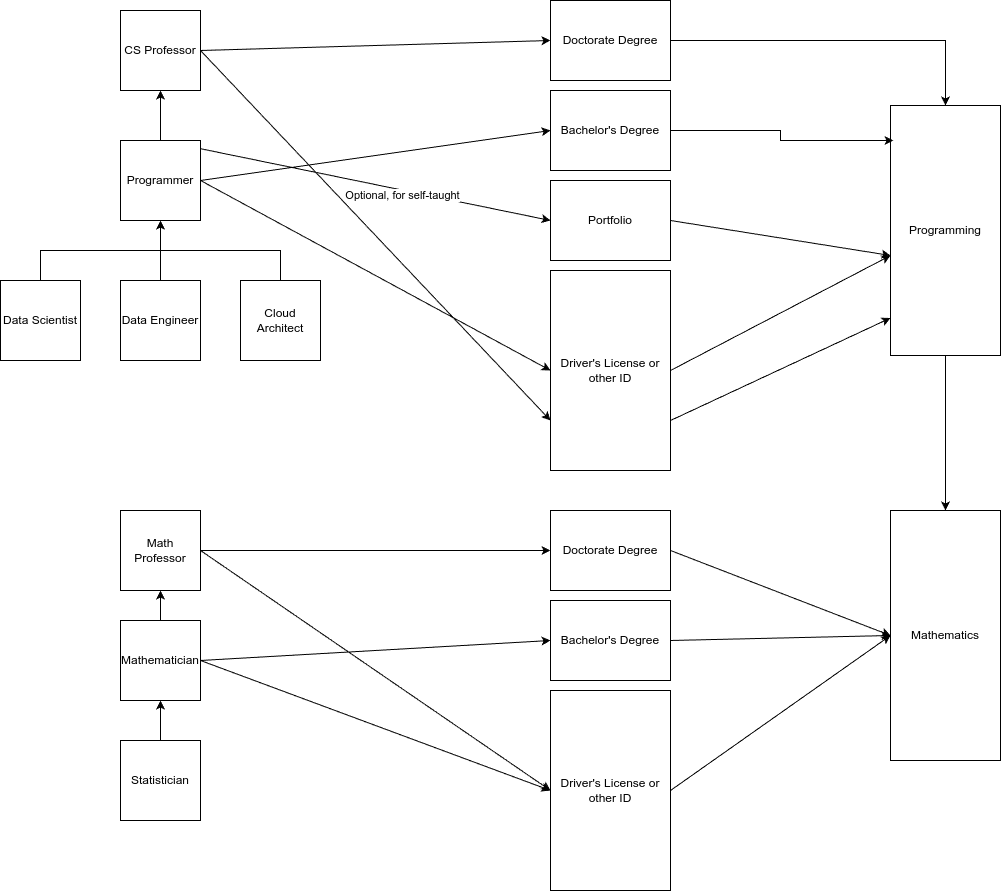

The diagram above was exported from draw.io. Its source (the exported page's mxGraphModel, read from the mxfile embedded in the PNG):
<mxGraphModel dx="1215" dy="1426" grid="1" gridSize="10" guides="1" tooltips="1" connect="1" arrows="1" fold="1" page="1" pageScale="1" pageWidth="1100" pageHeight="850" math="0" shadow="0">
  <root>
    <mxCell id="0" />
    <mxCell id="1" parent="0" />
    <mxCell id="aocR1VVrdAfz1J4lHtZ3-16" style="rounded=0;orthogonalLoop=1;jettySize=auto;html=1;exitX=1;exitY=0.5;exitDx=0;exitDy=0;entryX=0;entryY=0.5;entryDx=0;entryDy=0;" edge="1" parent="1" source="aocR1VVrdAfz1J4lHtZ3-2" target="aocR1VVrdAfz1J4lHtZ3-12">
      <mxGeometry relative="1" as="geometry" />
    </mxCell>
    <mxCell id="aocR1VVrdAfz1J4lHtZ3-21" style="rounded=0;orthogonalLoop=1;jettySize=auto;html=1;exitX=1;exitY=0.5;exitDx=0;exitDy=0;entryX=0;entryY=0.5;entryDx=0;entryDy=0;" edge="1" parent="1" source="aocR1VVrdAfz1J4lHtZ3-2" target="aocR1VVrdAfz1J4lHtZ3-13">
      <mxGeometry relative="1" as="geometry" />
    </mxCell>
    <mxCell id="aocR1VVrdAfz1J4lHtZ3-25" style="rounded=0;orthogonalLoop=1;jettySize=auto;html=1;exitX=0.5;exitY=0;exitDx=0;exitDy=0;entryX=0;entryY=0.5;entryDx=0;entryDy=0;" edge="1" parent="1" source="aocR1VVrdAfz1J4lHtZ3-2" target="aocR1VVrdAfz1J4lHtZ3-24">
      <mxGeometry relative="1" as="geometry" />
    </mxCell>
    <mxCell id="aocR1VVrdAfz1J4lHtZ3-27" value="Optional, for self-taught" style="edgeLabel;html=1;align=center;verticalAlign=middle;resizable=0;points=[];" vertex="1" connectable="0" parent="aocR1VVrdAfz1J4lHtZ3-25">
      <mxGeometry x="-0.0327" y="6" relative="1" as="geometry">
        <mxPoint x="51" y="22" as="offset" />
      </mxGeometry>
    </mxCell>
    <mxCell id="aocR1VVrdAfz1J4lHtZ3-37" style="edgeStyle=orthogonalEdgeStyle;rounded=0;orthogonalLoop=1;jettySize=auto;html=1;exitX=0.5;exitY=0;exitDx=0;exitDy=0;entryX=0.5;entryY=1;entryDx=0;entryDy=0;" edge="1" parent="1" source="aocR1VVrdAfz1J4lHtZ3-2" target="aocR1VVrdAfz1J4lHtZ3-3">
      <mxGeometry relative="1" as="geometry" />
    </mxCell>
    <mxCell id="aocR1VVrdAfz1J4lHtZ3-2" value="Programmer" style="whiteSpace=wrap;html=1;aspect=fixed;" vertex="1" parent="1">
      <mxGeometry x="200" y="140" width="80" height="80" as="geometry" />
    </mxCell>
    <mxCell id="aocR1VVrdAfz1J4lHtZ3-18" style="rounded=0;orthogonalLoop=1;jettySize=auto;html=1;exitX=1;exitY=0.5;exitDx=0;exitDy=0;entryX=0;entryY=0.75;entryDx=0;entryDy=0;" edge="1" parent="1" source="aocR1VVrdAfz1J4lHtZ3-3" target="aocR1VVrdAfz1J4lHtZ3-12">
      <mxGeometry relative="1" as="geometry" />
    </mxCell>
    <mxCell id="aocR1VVrdAfz1J4lHtZ3-20" style="rounded=0;orthogonalLoop=1;jettySize=auto;html=1;exitX=1;exitY=0.5;exitDx=0;exitDy=0;entryX=0;entryY=0.5;entryDx=0;entryDy=0;" edge="1" parent="1" source="aocR1VVrdAfz1J4lHtZ3-3" target="aocR1VVrdAfz1J4lHtZ3-15">
      <mxGeometry relative="1" as="geometry" />
    </mxCell>
    <mxCell id="aocR1VVrdAfz1J4lHtZ3-3" value="CS Professor" style="whiteSpace=wrap;html=1;aspect=fixed;" vertex="1" parent="1">
      <mxGeometry x="200" y="10" width="80" height="80" as="geometry" />
    </mxCell>
    <mxCell id="aocR1VVrdAfz1J4lHtZ3-50" style="edgeStyle=orthogonalEdgeStyle;rounded=0;orthogonalLoop=1;jettySize=auto;html=1;exitX=0.5;exitY=0;exitDx=0;exitDy=0;entryX=0.5;entryY=1;entryDx=0;entryDy=0;" edge="1" parent="1" source="aocR1VVrdAfz1J4lHtZ3-4" target="aocR1VVrdAfz1J4lHtZ3-48">
      <mxGeometry relative="1" as="geometry" />
    </mxCell>
    <mxCell id="aocR1VVrdAfz1J4lHtZ3-62" style="rounded=0;orthogonalLoop=1;jettySize=auto;html=1;exitX=1;exitY=0.5;exitDx=0;exitDy=0;entryX=0;entryY=0.5;entryDx=0;entryDy=0;" edge="1" parent="1" source="aocR1VVrdAfz1J4lHtZ3-4" target="aocR1VVrdAfz1J4lHtZ3-53">
      <mxGeometry relative="1" as="geometry" />
    </mxCell>
    <mxCell id="aocR1VVrdAfz1J4lHtZ3-63" style="rounded=0;orthogonalLoop=1;jettySize=auto;html=1;exitX=1;exitY=0.5;exitDx=0;exitDy=0;entryX=0;entryY=0.5;entryDx=0;entryDy=0;" edge="1" parent="1" source="aocR1VVrdAfz1J4lHtZ3-4" target="aocR1VVrdAfz1J4lHtZ3-52">
      <mxGeometry relative="1" as="geometry" />
    </mxCell>
    <mxCell id="aocR1VVrdAfz1J4lHtZ3-4" value="Mathematician" style="whiteSpace=wrap;html=1;aspect=fixed;" vertex="1" parent="1">
      <mxGeometry x="200" y="620" width="80" height="80" as="geometry" />
    </mxCell>
    <mxCell id="aocR1VVrdAfz1J4lHtZ3-33" style="edgeStyle=orthogonalEdgeStyle;rounded=0;orthogonalLoop=1;jettySize=auto;html=1;exitX=0.5;exitY=0;exitDx=0;exitDy=0;entryX=0.5;entryY=1;entryDx=0;entryDy=0;" edge="1" parent="1" source="aocR1VVrdAfz1J4lHtZ3-5" target="aocR1VVrdAfz1J4lHtZ3-2">
      <mxGeometry relative="1" as="geometry" />
    </mxCell>
    <mxCell id="aocR1VVrdAfz1J4lHtZ3-5" value="Data Engineer" style="whiteSpace=wrap;html=1;aspect=fixed;" vertex="1" parent="1">
      <mxGeometry x="200" y="280" width="80" height="80" as="geometry" />
    </mxCell>
    <mxCell id="aocR1VVrdAfz1J4lHtZ3-36" style="edgeStyle=orthogonalEdgeStyle;rounded=0;orthogonalLoop=1;jettySize=auto;html=1;exitX=0.5;exitY=0;exitDx=0;exitDy=0;entryX=0.5;entryY=1;entryDx=0;entryDy=0;" edge="1" parent="1" source="aocR1VVrdAfz1J4lHtZ3-6" target="aocR1VVrdAfz1J4lHtZ3-2">
      <mxGeometry relative="1" as="geometry" />
    </mxCell>
    <mxCell id="aocR1VVrdAfz1J4lHtZ3-6" value="Data Scientist" style="whiteSpace=wrap;html=1;aspect=fixed;" vertex="1" parent="1">
      <mxGeometry x="80" y="280" width="80" height="80" as="geometry" />
    </mxCell>
    <mxCell id="aocR1VVrdAfz1J4lHtZ3-35" style="edgeStyle=orthogonalEdgeStyle;rounded=0;orthogonalLoop=1;jettySize=auto;html=1;exitX=0.5;exitY=0;exitDx=0;exitDy=0;entryX=0.5;entryY=1;entryDx=0;entryDy=0;" edge="1" parent="1" source="aocR1VVrdAfz1J4lHtZ3-7" target="aocR1VVrdAfz1J4lHtZ3-2">
      <mxGeometry relative="1" as="geometry" />
    </mxCell>
    <mxCell id="aocR1VVrdAfz1J4lHtZ3-7" value="Cloud Architect" style="whiteSpace=wrap;html=1;aspect=fixed;" vertex="1" parent="1">
      <mxGeometry x="320" y="280" width="80" height="80" as="geometry" />
    </mxCell>
    <mxCell id="aocR1VVrdAfz1J4lHtZ3-17" style="rounded=0;orthogonalLoop=1;jettySize=auto;html=1;exitX=1;exitY=0.5;exitDx=0;exitDy=0;entryX=0;entryY=0.5;entryDx=0;entryDy=0;" edge="1" parent="1" source="aocR1VVrdAfz1J4lHtZ3-12">
      <mxGeometry relative="1" as="geometry">
        <mxPoint x="970" y="255" as="targetPoint" />
      </mxGeometry>
    </mxCell>
    <mxCell id="aocR1VVrdAfz1J4lHtZ3-19" style="rounded=0;orthogonalLoop=1;jettySize=auto;html=1;exitX=1;exitY=0.75;exitDx=0;exitDy=0;entryX=0;entryY=0.75;entryDx=0;entryDy=0;" edge="1" parent="1" source="aocR1VVrdAfz1J4lHtZ3-12">
      <mxGeometry relative="1" as="geometry">
        <mxPoint x="970" y="317.5" as="targetPoint" />
      </mxGeometry>
    </mxCell>
    <mxCell id="aocR1VVrdAfz1J4lHtZ3-12" value="Driver's License or other ID" style="rounded=0;whiteSpace=wrap;html=1;" vertex="1" parent="1">
      <mxGeometry x="630" y="270" width="120" height="200" as="geometry" />
    </mxCell>
    <mxCell id="aocR1VVrdAfz1J4lHtZ3-13" value="Bachelor's Degree" style="rounded=0;whiteSpace=wrap;html=1;" vertex="1" parent="1">
      <mxGeometry x="630" y="90" width="120" height="80" as="geometry" />
    </mxCell>
    <mxCell id="aocR1VVrdAfz1J4lHtZ3-43" style="edgeStyle=orthogonalEdgeStyle;rounded=0;orthogonalLoop=1;jettySize=auto;html=1;exitX=1;exitY=0.5;exitDx=0;exitDy=0;entryX=0.5;entryY=0;entryDx=0;entryDy=0;" edge="1" parent="1" source="aocR1VVrdAfz1J4lHtZ3-15" target="aocR1VVrdAfz1J4lHtZ3-39">
      <mxGeometry relative="1" as="geometry" />
    </mxCell>
    <mxCell id="aocR1VVrdAfz1J4lHtZ3-15" value="Doctorate Degree" style="rounded=0;whiteSpace=wrap;html=1;" vertex="1" parent="1">
      <mxGeometry x="630" width="120" height="80" as="geometry" />
    </mxCell>
    <mxCell id="aocR1VVrdAfz1J4lHtZ3-38" style="rounded=0;orthogonalLoop=1;jettySize=auto;html=1;exitX=1;exitY=0.5;exitDx=0;exitDy=0;entryX=0;entryY=0.5;entryDx=0;entryDy=0;" edge="1" parent="1" source="aocR1VVrdAfz1J4lHtZ3-24">
      <mxGeometry relative="1" as="geometry">
        <mxPoint x="970" y="255" as="targetPoint" />
      </mxGeometry>
    </mxCell>
    <mxCell id="aocR1VVrdAfz1J4lHtZ3-24" value="Portfolio" style="rounded=0;whiteSpace=wrap;html=1;" vertex="1" parent="1">
      <mxGeometry x="630" y="180" width="120" height="80" as="geometry" />
    </mxCell>
    <mxCell id="aocR1VVrdAfz1J4lHtZ3-47" style="edgeStyle=orthogonalEdgeStyle;rounded=0;orthogonalLoop=1;jettySize=auto;html=1;exitX=0.5;exitY=1;exitDx=0;exitDy=0;entryX=0.5;entryY=0;entryDx=0;entryDy=0;" edge="1" parent="1" source="aocR1VVrdAfz1J4lHtZ3-39" target="aocR1VVrdAfz1J4lHtZ3-40">
      <mxGeometry relative="1" as="geometry" />
    </mxCell>
    <mxCell id="aocR1VVrdAfz1J4lHtZ3-39" value="Programming" style="rounded=0;whiteSpace=wrap;html=1;" vertex="1" parent="1">
      <mxGeometry x="970" y="105" width="110" height="250" as="geometry" />
    </mxCell>
    <mxCell id="aocR1VVrdAfz1J4lHtZ3-40" value="Mathematics" style="rounded=0;whiteSpace=wrap;html=1;" vertex="1" parent="1">
      <mxGeometry x="970" y="510" width="110" height="250" as="geometry" />
    </mxCell>
    <mxCell id="aocR1VVrdAfz1J4lHtZ3-45" style="edgeStyle=orthogonalEdgeStyle;rounded=0;orthogonalLoop=1;jettySize=auto;html=1;exitX=1;exitY=0.5;exitDx=0;exitDy=0;entryX=0.027;entryY=0.14;entryDx=0;entryDy=0;entryPerimeter=0;" edge="1" parent="1" source="aocR1VVrdAfz1J4lHtZ3-13" target="aocR1VVrdAfz1J4lHtZ3-39">
      <mxGeometry relative="1" as="geometry" />
    </mxCell>
    <mxCell id="aocR1VVrdAfz1J4lHtZ3-56" style="edgeStyle=orthogonalEdgeStyle;rounded=0;orthogonalLoop=1;jettySize=auto;html=1;exitX=1;exitY=0.5;exitDx=0;exitDy=0;entryX=0;entryY=0.5;entryDx=0;entryDy=0;" edge="1" parent="1" source="aocR1VVrdAfz1J4lHtZ3-48" target="aocR1VVrdAfz1J4lHtZ3-54">
      <mxGeometry relative="1" as="geometry" />
    </mxCell>
    <mxCell id="aocR1VVrdAfz1J4lHtZ3-64" style="rounded=0;orthogonalLoop=1;jettySize=auto;html=1;exitX=1;exitY=0.5;exitDx=0;exitDy=0;entryX=0;entryY=0.5;entryDx=0;entryDy=0;" edge="1" parent="1" source="aocR1VVrdAfz1J4lHtZ3-48" target="aocR1VVrdAfz1J4lHtZ3-52">
      <mxGeometry relative="1" as="geometry" />
    </mxCell>
    <mxCell id="aocR1VVrdAfz1J4lHtZ3-48" value="Math Professor" style="whiteSpace=wrap;html=1;aspect=fixed;" vertex="1" parent="1">
      <mxGeometry x="200" y="510" width="80" height="80" as="geometry" />
    </mxCell>
    <mxCell id="aocR1VVrdAfz1J4lHtZ3-67" style="edgeStyle=none;rounded=0;orthogonalLoop=1;jettySize=auto;html=1;exitX=1;exitY=0.5;exitDx=0;exitDy=0;entryX=0;entryY=0.5;entryDx=0;entryDy=0;" edge="1" parent="1" source="aocR1VVrdAfz1J4lHtZ3-52" target="aocR1VVrdAfz1J4lHtZ3-40">
      <mxGeometry relative="1" as="geometry" />
    </mxCell>
    <mxCell id="aocR1VVrdAfz1J4lHtZ3-52" value="Driver's License or other ID" style="rounded=0;whiteSpace=wrap;html=1;" vertex="1" parent="1">
      <mxGeometry x="630" y="690" width="120" height="200" as="geometry" />
    </mxCell>
    <mxCell id="aocR1VVrdAfz1J4lHtZ3-66" style="edgeStyle=none;rounded=0;orthogonalLoop=1;jettySize=auto;html=1;exitX=1;exitY=0.5;exitDx=0;exitDy=0;entryX=0;entryY=0.5;entryDx=0;entryDy=0;" edge="1" parent="1" source="aocR1VVrdAfz1J4lHtZ3-53" target="aocR1VVrdAfz1J4lHtZ3-40">
      <mxGeometry relative="1" as="geometry" />
    </mxCell>
    <mxCell id="aocR1VVrdAfz1J4lHtZ3-53" value="Bachelor's Degree" style="rounded=0;whiteSpace=wrap;html=1;" vertex="1" parent="1">
      <mxGeometry x="630" y="600" width="120" height="80" as="geometry" />
    </mxCell>
    <mxCell id="aocR1VVrdAfz1J4lHtZ3-65" style="edgeStyle=none;rounded=0;orthogonalLoop=1;jettySize=auto;html=1;exitX=1;exitY=0.5;exitDx=0;exitDy=0;entryX=0;entryY=0.5;entryDx=0;entryDy=0;" edge="1" parent="1" source="aocR1VVrdAfz1J4lHtZ3-54" target="aocR1VVrdAfz1J4lHtZ3-40">
      <mxGeometry relative="1" as="geometry" />
    </mxCell>
    <mxCell id="aocR1VVrdAfz1J4lHtZ3-54" value="Doctorate Degree" style="rounded=0;whiteSpace=wrap;html=1;" vertex="1" parent="1">
      <mxGeometry x="630" y="510" width="120" height="80" as="geometry" />
    </mxCell>
    <mxCell id="aocR1VVrdAfz1J4lHtZ3-61" style="edgeStyle=orthogonalEdgeStyle;rounded=0;orthogonalLoop=1;jettySize=auto;html=1;exitX=0.5;exitY=0;exitDx=0;exitDy=0;entryX=0.5;entryY=1;entryDx=0;entryDy=0;" edge="1" parent="1" source="aocR1VVrdAfz1J4lHtZ3-60" target="aocR1VVrdAfz1J4lHtZ3-4">
      <mxGeometry relative="1" as="geometry" />
    </mxCell>
    <mxCell id="aocR1VVrdAfz1J4lHtZ3-60" value="Statistician" style="whiteSpace=wrap;html=1;aspect=fixed;" vertex="1" parent="1">
      <mxGeometry x="200" y="740" width="80" height="80" as="geometry" />
    </mxCell>
  </root>
</mxGraphModel>